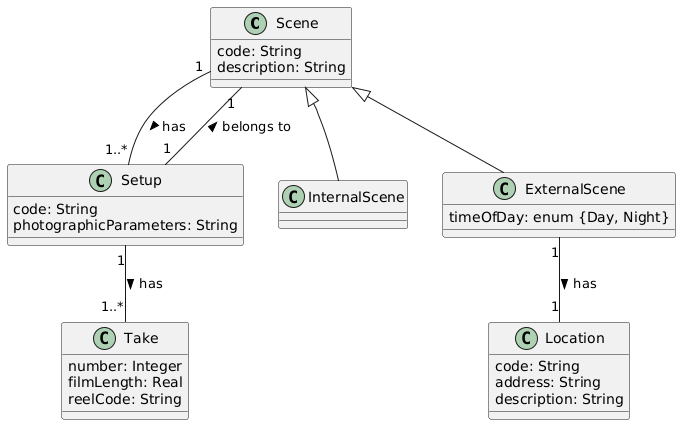

The diagram above was rendered by PlantUML. Its source (embedded in the PNG):
@startuml
class Scene {
    code: String
    description: String
}

class Setup {
    code: String
    photographicParameters: String
}

class Take {
    number: Integer
    filmLength: Real
    reelCode: String
}

class InternalScene extends Scene {
}

class ExternalScene extends Scene {
    timeOfDay: enum {Day, Night}
}

class Location {
    code: String
    address: String
    description: String
}

Scene "1" -- "1..*" Setup : has >
Setup "1" -- "1..*" Take : has >
Setup "1" -- "1" Scene : belongs to >
ExternalScene "1" -- "1" Location : has >
@enduml